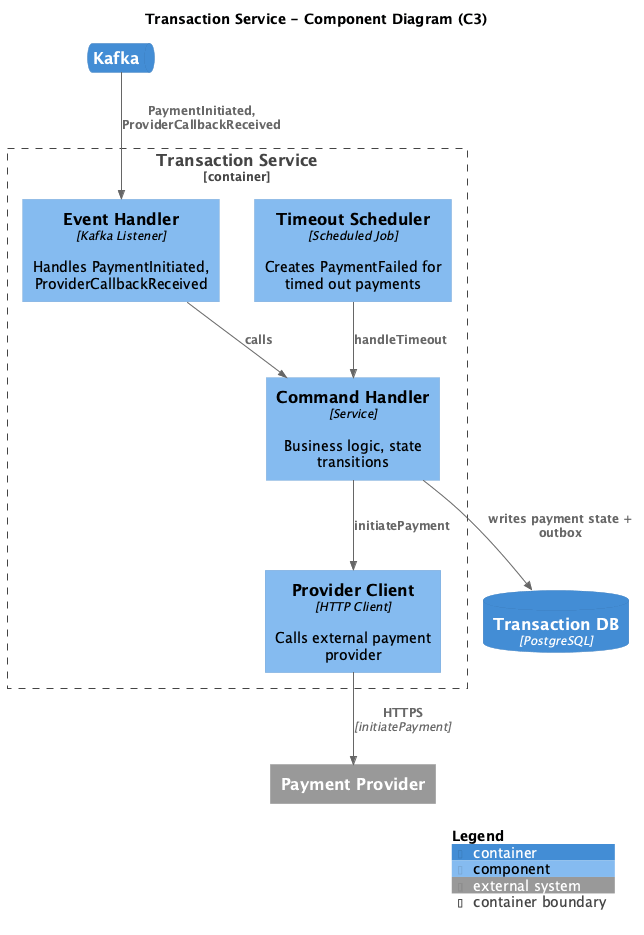

The diagram above was rendered by PlantUML. Its source (embedded in the PNG):
@startuml c3-transaction
!include https://raw.githubusercontent.com/plantuml-stdlib/C4-PlantUML/master/C4_Component.puml

title Transaction Service - Component Diagram (C3)

ContainerQueue(kafka, "Kafka", "", "")
ContainerDb(db, "Transaction DB", "PostgreSQL", "")
System_Ext(provider, "Payment Provider", "")

Container_Boundary(transaction, "Transaction Service") {
    Component(event_handler, "Event Handler", "Kafka Listener", "Handles PaymentInitiated, ProviderCallbackReceived")
    Component(command, "Command Handler", "Service", "Business logic, state transitions")
    Component(provider_client, "Provider Client", "HTTP Client", "Calls external payment provider")
    Component(scheduler, "Timeout Scheduler", "Scheduled Job", "Creates PaymentFailed for timed out payments")
}

' Kafka -> Transaction
Rel_D(kafka, event_handler, "PaymentInitiated, ProviderCallbackReceived")

' Internal flow
Rel_D(event_handler, command, "calls")
Rel_D(command, provider_client, "initiatePayment")
Rel_D(command, db, "writes payment state + outbox")

' Provider integration
Rel_D(provider_client, provider, "HTTPS", "initiatePayment")

' Scheduler
Rel_D(scheduler, command, "handleTimeout")

SHOW_LEGEND()

@enduml